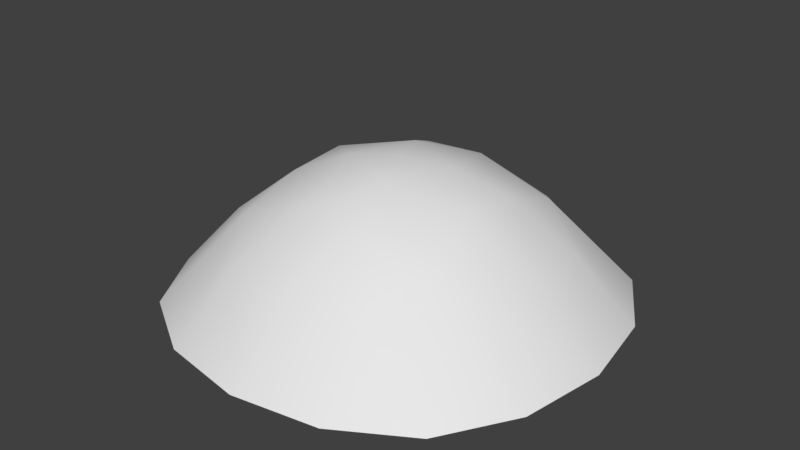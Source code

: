 # Source: bush01.blend  (saved by Blender 2.79.0; exported with 4.5.12 LTS)
import bpy
from mathutils import Matrix  # noqa: F401  (used for matrix-valued properties, if any)

bpy.ops.wm.read_factory_settings(use_empty=True)
scene = bpy.context.scene
scene.name = 'Scene'

# ---- collections
col_collection_1 = bpy.data.collections.new('Collection 1'); scene.collection.children.link(col_collection_1)

# ---- materials (node trees are filled in below, after node groups)
mat_bush01 = bpy.data.materials.new('bush01')
mat_bush01.alpha_threshold = 0.0
mat_bush01.use_transparent_shadow = False
mat_bush01.roughness = 0.5

# ---- material node trees

# ---- world
world_world = bpy.data.worlds.new('World'); scene.world = world_world
world_world.color = (0.05088, 0.05088, 0.05088)
world_world.use_sun_shadow = False
world_world.sun_shadow_jitter_overblur = 0.0
world_world.cycles.sampling_method = 'MANUAL'

# ---- meshes
me_cube = bpy.data.meshes.new('Cube')
me_cube.from_pydata([(-0.8489, -0.0001411, 0.3602), (-0.8022, -0.3425, 0.3504), (-0.5085, 0.1163, 0.6305), (-0.8044, 0.3442, 0.3477), (-0.5043, -0.2197, 0.6089), (-0.0001411, 0.8489, 0.3602), (-0.3425, 0.8022, 0.3504), (0.1163, 0.5085, 0.6305), (0.3442, 0.8044, 0.3477), (-0.2197, 0.5043, 0.6089), (0.8489, 0.0001411, 0.3602), (0.8022, 0.3425, 0.3504), (0.5085, -0.1163, 0.6305), (0.8044, -0.3442, 0.3477), (0.5043, 0.2197, 0.6089), (0.0001411, -0.8489, 0.3602), (0.3425, -0.8022, 0.3504), (-0.1163, -0.5085, 0.6305), (-0.3442, -0.8044, 0.3477), (0.2197, -0.5043, 0.6089), (0.0, 0.0, 0.757), (-0.1007, 0.2412, 0.7298), (-0.2412, -0.1007, 0.7298), (0.1007, -0.2412, 0.7298), (0.2412, 0.1007, 0.7298), (-1.094, 0.4688, 0.0), (-1.172, 0.0, 0.0), (-1.094, -0.4688, 0.0), (-0.5339, -0.5302, 0.4849), (0.4688, 1.094, 0.0), (0.0, 1.172, 0.0), (-0.4688, 1.094, 0.0), (1.094, -0.4688, 0.0), (1.172, 0.0, 0.0), (1.094, 0.4688, 0.0), (-0.4688, -1.094, 0.0), (0.0, -1.172, 0.0), (0.4688, -1.094, 0.0), (-0.8594, -0.8594, 0.0), (-0.8594, 0.8594, 0.0), (-0.5302, 0.5339, 0.4849), (0.8594, -0.8594, 0.0), (0.5302, -0.5339, 0.4849), (0.8594, 0.8594, 0.0), (0.5339, 0.5302, 0.4849)], [], [(1, 28, 4), (0, 2, 3), (6, 40, 9), (5, 7, 8), (11, 44, 14), (10, 12, 13), (16, 42, 19), (15, 17, 18), (20, 24, 21), (20, 21, 22), (20, 22, 23), (20, 23, 24), (28, 1, 27, 38), (4, 2, 0, 1), (26, 0, 3, 25), (1, 0, 26, 27), (3, 2, 40), (25, 3, 40, 39), (6, 5, 30, 31), (40, 6, 31, 39), (9, 7, 5, 6), (30, 5, 8, 29), (8, 7, 44), (29, 8, 44, 43), (11, 10, 33, 34), (44, 11, 34, 43), (14, 12, 10, 11), (33, 10, 13, 32), (13, 12, 42), (32, 13, 42, 41), (16, 15, 36, 37), (42, 16, 37, 41), (19, 17, 15, 16), (36, 15, 18, 35), (18, 17, 28), (35, 18, 28, 38), (44, 7, 24, 14), (21, 24, 7), (24, 12, 14), (40, 2, 21, 9), (22, 21, 2), (21, 7, 9), (28, 17, 22, 4), (23, 22, 17), (22, 2, 4), (42, 12, 23, 19), (24, 23, 12), (23, 17, 19)])
me_cube.polygons.foreach_set('use_smooth', [True] * 48)
_uv = me_cube.uv_layers.new(name='UVMap')
_uv.uv.foreach_set('vector', [0.1277, 0.3397, 0.2505, 0.2505, 0.2538, 0.3807, 0.1042, 0.5, 0.2496, 0.5609, 0.1269, 0.6606, 0.3397, 0.8723, 0.2505, 0.7495, 0.3807, 0.7462, 0.5, 0.8958, 0.5609, 0.7504, 0.6606, 0.8731, 0.8723, 0.6603, 0.7495, 0.7495, 0.7462, 0.6193, 0.8958, 0.5, 0.7504, 0.4391, 0.8731, 0.3394, 0.6603, 0.1277, 0.7495, 0.2505, 0.6193, 0.2538, 0.5, 0.1042, 0.4391, 0.2496, 0.3394, 0.1269, 0.5, 0.5, 0.6155, 0.5512, 0.4488, 0.6155, 0.5, 0.5, 0.4488, 0.6155, 0.3845, 0.4488, 0.5, 0.5, 0.3845, 0.4488, 0.5512, 0.3845, 0.5, 0.5, 0.5512, 0.3845, 0.6155, 0.5512, 0.2505, 0.2505, 0.1277, 0.3397, 0.02009, 0.2917, 0.09194, 0.1034, 0.2538, 0.3807, 0.2496, 0.5609, 0.1042, 0.5, 0.1277, 0.3397, 0.0, 0.5, 0.1042, 0.5, 0.1269, 0.6606, 0.03333, 0.7, 0.1277, 0.3397, 0.1042, 0.5, 0.0, 0.5, 0.02009, 0.2917, 0.1269, 0.6606, 0.2496, 0.5609, 0.2505, 0.7495, 0.03333, 0.7, 0.1269, 0.6606, 0.2505, 0.7495, 0.1333, 0.8667, 0.3397, 0.8723, 0.5, 0.8958, 0.5, 1.0, 0.3, 0.9667, 0.2505, 0.7495, 0.3397, 0.8723, 0.3, 0.9667, 0.1333, 0.8667, 0.3807, 0.7462, 0.5609, 0.7504, 0.5, 0.8958, 0.3397, 0.8723, 0.5, 1.0, 0.5, 0.8958, 0.6606, 0.8731, 0.7, 0.9667, 0.6606, 0.8731, 0.5609, 0.7504, 0.7495, 0.7495, 0.7, 0.9667, 0.6606, 0.8731, 0.7495, 0.7495, 0.8766, 0.8716, 0.8723, 0.6603, 0.8958, 0.5, 1.0, 0.5, 0.9849, 0.7282, 0.7495, 0.7495, 0.8723, 0.6603, 0.9849, 0.7282, 0.8766, 0.8716, 0.7462, 0.6193, 0.7504, 0.4391, 0.8958, 0.5, 0.8723, 0.6603, 1.0, 0.5, 0.8958, 0.5, 0.8731, 0.3394, 0.9667, 0.3, 0.8731, 0.3394, 0.7504, 0.4391, 0.7495, 0.2505, 0.9667, 0.3, 0.8731, 0.3394, 0.7495, 0.2505, 0.8667, 0.1333, 0.6603, 0.1277, 0.5, 0.1042, 0.5, 0.0, 0.7, 0.03333, 0.7495, 0.2505, 0.6603, 0.1277, 0.7, 0.03333, 0.8667, 0.1333, 0.6193, 0.2538, 0.4391, 0.2496, 0.5, 0.1042, 0.6603, 0.1277, 0.5, 0.0, 0.5, 0.1042, 0.3394, 0.1269, 0.3, 0.03333, 0.3394, 0.1269, 0.4391, 0.2496, 0.2505, 0.2505, 0.3, 0.03333, 0.3394, 0.1269, 0.2505, 0.2505, 0.09194, 0.1034, 0.7495, 0.7495, 0.5609, 0.7504, 0.6155, 0.5512, 0.7462, 0.6193, 0.4488, 0.6155, 0.6155, 0.5512, 0.5609, 0.7504, 0.6155, 0.5512, 0.7504, 0.4391, 0.7462, 0.6193, 0.2505, 0.7495, 0.2496, 0.5609, 0.4488, 0.6155, 0.3807, 0.7462, 0.3845, 0.4488, 0.4488, 0.6155, 0.2496, 0.5609, 0.4488, 0.6155, 0.5609, 0.7504, 0.3807, 0.7462, 0.2505, 0.2505, 0.4391, 0.2496, 0.3845, 0.4488, 0.2538, 0.3807, 0.5512, 0.3845, 0.3845, 0.4488, 0.4391, 0.2496, 0.3845, 0.4488, 0.2496, 0.5609, 0.2538, 0.3807, 0.7495, 0.2505, 0.7504, 0.4391, 0.5512, 0.3845, 0.6193, 0.2538, 0.6155, 0.5512, 0.5512, 0.3845, 0.7504, 0.4391, 0.5512, 0.3845, 0.4391, 0.2496, 0.6193, 0.2538])
me_cube.materials.append(mat_bush01)
me_cube.use_remesh_preserve_volume = False
me_cube.use_remesh_preserve_attributes = False
me_cube.use_mirror_vertex_groups = False
me_cube.update()

# ---- objects
ob_cube = bpy.data.objects.new('Cube', me_cube)

# ---- transforms, parenting, visibility, modifiers, constraints
ob_cube.location = (0.0, 0.0, 0.0)
ob_cube.lineart.crease_threshold = 0.0

# ---- collection membership
col_collection_1.objects.link(ob_cube)

# ---- scene / render settings (as saved in the file)
scene.frame_start = 1; scene.frame_end = 250; scene.frame_set(1)
scene.render.engine = 'BLENDER_EEVEE_NEXT'
scene.render.resolution_percentage = 50
scene.render.dither_intensity = 0.0
scene.cycles.use_denoising = False
scene.cycles.samples = 128
scene.cycles.sampling_pattern = 'TABULATED_SOBOL'
scene.cycles.use_adaptive_sampling = False
scene.cycles.use_light_tree = False
scene.cycles.blur_glossy = 0.0
scene.cycles.sample_clamp_indirect = 0.0
scene.view_settings.view_transform = 'Standard'
bpy.context.view_layer.update()

# ---- added for rendering (the .blend has no active camera and no usable light): camera, sun
cam_auto = bpy.data.cameras.new('AutoCamera')
cam_auto.lens = 50.0
cam_auto.sensor_width = 36.0
cam_auto.clip_end = 1000.0
ob_auto_camera = bpy.data.objects.new('AutoCamera', cam_auto)
scene.collection.objects.link(ob_auto_camera)
ob_auto_camera.location = (3.14567, -3.7748, 2.89501)
ob_auto_camera.rotation_euler = (1.09748, -7.21219e-08, 0.694738)
scene.camera = ob_auto_camera
light_auto_sun = bpy.data.lights.new('AutoSun', 'SUN')
light_auto_sun.energy = 3.0
light_auto_sun.angle = 0.0523599
ob_auto_sun = bpy.data.objects.new('AutoSun', light_auto_sun)
scene.collection.objects.link(ob_auto_sun)
ob_auto_sun.rotation_euler = (0.872665, 0.174533, 0.523599)
bpy.context.view_layer.update()
